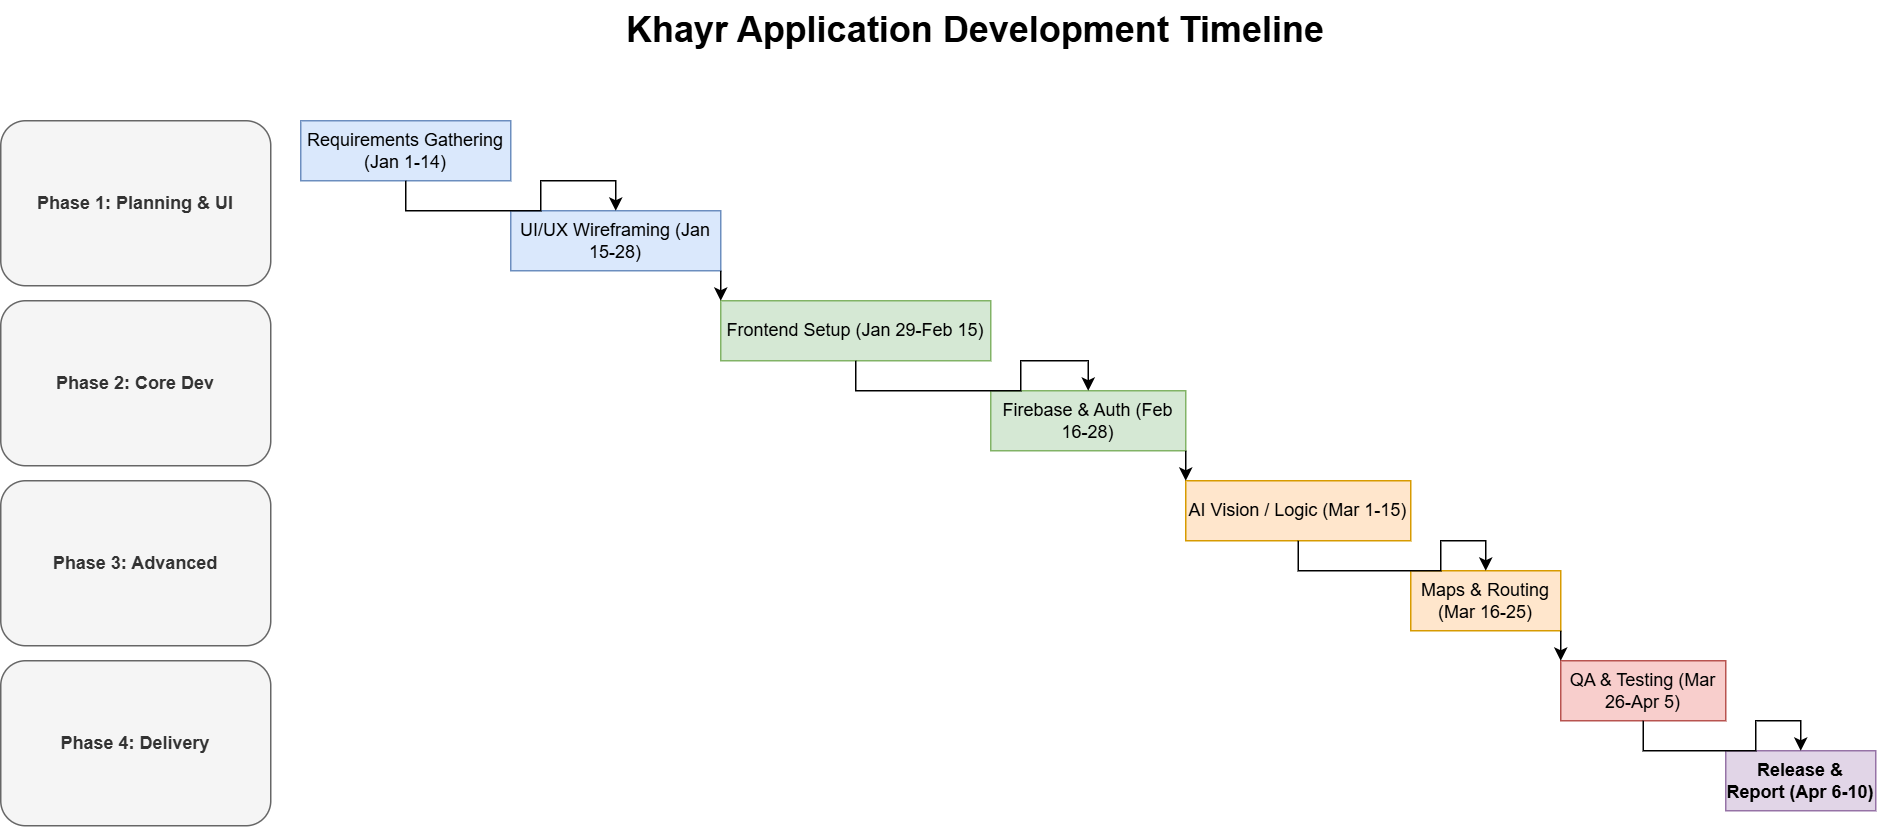

The diagram above was exported from draw.io. Its source (the exported page's mxGraphModel, read from the mxfile embedded in the PNG):
<mxGraphModel dx="1414" dy="747" grid="1" gridSize="10" guides="1" tooltips="1" connect="1" arrows="1" fold="1" page="1" pageScale="1" pageWidth="1400" pageHeight="850" math="0" shadow="0">
  <root>
    <mxCell id="0" />
    <mxCell id="1" parent="0" />
    <mxCell id="title" parent="1" style="text;html=1;strokeColor=none;fillColor=none;align=center;verticalAlign=middle;whiteSpace=wrap;rounded=0;fontSize=24;fontStyle=1" value="Khayr Application Development Timeline" vertex="1">
      <mxGeometry height="40" width="600" x="400" y="20" as="geometry" />
    </mxCell>
    <mxCell id="phase1" parent="1" style="rounded=1;whiteSpace=wrap;html=1;fillColor=#f5f5f5;strokeColor=#666666;fontColor=#333333;fontStyle=1;" value="Phase 1: Planning &amp; UI" vertex="1">
      <mxGeometry height="110" width="180" x="50" y="100" as="geometry" />
    </mxCell>
    <mxCell id="t1" parent="1" style="rounded=0;whiteSpace=wrap;html=1;fillColor=#dae8fc;strokeColor=#6c8ebf;" value="Requirements Gathering (Jan 1-14)" vertex="1">
      <mxGeometry height="40" width="140" x="250" y="100" as="geometry" />
    </mxCell>
    <mxCell id="t2" parent="1" style="rounded=0;whiteSpace=wrap;html=1;fillColor=#dae8fc;strokeColor=#6c8ebf;" value="UI/UX Wireframing (Jan 15-28)" vertex="1">
      <mxGeometry height="40" width="140" x="390" y="160" as="geometry" />
    </mxCell>
    <mxCell id="phase2" parent="1" style="rounded=1;whiteSpace=wrap;html=1;fillColor=#f5f5f5;strokeColor=#666666;fontColor=#333333;fontStyle=1;" value="Phase 2: Core Dev" vertex="1">
      <mxGeometry height="110" width="180" x="50" y="220" as="geometry" />
    </mxCell>
    <mxCell id="t3" parent="1" style="rounded=0;whiteSpace=wrap;html=1;fillColor=#d5e8d4;strokeColor=#82b366;" value="Frontend Setup (Jan 29-Feb 15)" vertex="1">
      <mxGeometry height="40" width="180" x="530" y="220" as="geometry" />
    </mxCell>
    <mxCell id="t4" parent="1" style="rounded=0;whiteSpace=wrap;html=1;fillColor=#d5e8d4;strokeColor=#82b366;" value="Firebase &amp; Auth (Feb 16-28)" vertex="1">
      <mxGeometry height="40" width="130" x="710" y="280" as="geometry" />
    </mxCell>
    <mxCell id="phase3" parent="1" style="rounded=1;whiteSpace=wrap;html=1;fillColor=#f5f5f5;strokeColor=#666666;fontColor=#333333;fontStyle=1;" value="Phase 3: Advanced" vertex="1">
      <mxGeometry height="110" width="180" x="50" y="340" as="geometry" />
    </mxCell>
    <mxCell id="t5" parent="1" style="rounded=0;whiteSpace=wrap;html=1;fillColor=#ffe6cc;strokeColor=#d79b00;" value="AI Vision / Logic (Mar 1-15)" vertex="1">
      <mxGeometry height="40" width="150" x="840" y="340" as="geometry" />
    </mxCell>
    <mxCell id="t6" parent="1" style="rounded=0;whiteSpace=wrap;html=1;fillColor=#ffe6cc;strokeColor=#d79b00;" value="Maps &amp; Routing (Mar 16-25)" vertex="1">
      <mxGeometry height="40" width="100" x="990" y="400" as="geometry" />
    </mxCell>
    <mxCell id="phase4" parent="1" style="rounded=1;whiteSpace=wrap;html=1;fillColor=#f5f5f5;strokeColor=#666666;fontColor=#333333;fontStyle=1;" value="Phase 4: Delivery" vertex="1">
      <mxGeometry height="110" width="180" x="50" y="460" as="geometry" />
    </mxCell>
    <mxCell id="t7" parent="1" style="rounded=0;whiteSpace=wrap;html=1;fillColor=#f8cecc;strokeColor=#b85450;" value="QA &amp; Testing (Mar 26-Apr 5)" vertex="1">
      <mxGeometry height="40" width="110" x="1090" y="460" as="geometry" />
    </mxCell>
    <mxCell id="t8" parent="1" style="rounded=0;whiteSpace=wrap;html=1;fillColor=#e1d5e7;strokeColor=#9673a6;fontStyle=1;" value="Release &amp; Report (Apr 6-10)" vertex="1">
      <mxGeometry height="40" width="100" x="1200" y="520" as="geometry" />
    </mxCell>
    <mxCell id="edge1" edge="1" parent="1" source="t1" style="edgeStyle=orthogonalEdgeStyle;rounded=0;orthogonalLoop=1;jettySize=auto;html=1;" target="t2">
      <mxGeometry relative="1" as="geometry" />
    </mxCell>
    <mxCell id="edge2" edge="1" parent="1" source="t2" style="edgeStyle=orthogonalEdgeStyle;rounded=0;orthogonalLoop=1;jettySize=auto;html=1;" target="t3">
      <mxGeometry relative="1" as="geometry">
        <Array as="points">
          <mxPoint x="530" y="180" />
          <mxPoint x="530" y="240" />
        </Array>
      </mxGeometry>
    </mxCell>
    <mxCell id="edge3" edge="1" parent="1" source="t3" style="edgeStyle=orthogonalEdgeStyle;rounded=0;orthogonalLoop=1;jettySize=auto;html=1;" target="t4">
      <mxGeometry relative="1" as="geometry" />
    </mxCell>
    <mxCell id="edge4" edge="1" parent="1" source="t4" style="edgeStyle=orthogonalEdgeStyle;rounded=0;orthogonalLoop=1;jettySize=auto;html=1;" target="t5">
      <mxGeometry relative="1" as="geometry">
        <Array as="points">
          <mxPoint x="840" y="300" />
          <mxPoint x="840" y="360" />
        </Array>
      </mxGeometry>
    </mxCell>
    <mxCell id="edge5" edge="1" parent="1" source="t5" style="edgeStyle=orthogonalEdgeStyle;rounded=0;orthogonalLoop=1;jettySize=auto;html=1;" target="t6">
      <mxGeometry relative="1" as="geometry" />
    </mxCell>
    <mxCell id="edge6" edge="1" parent="1" source="t6" style="edgeStyle=orthogonalEdgeStyle;rounded=0;orthogonalLoop=1;jettySize=auto;html=1;" target="t7">
      <mxGeometry relative="1" as="geometry">
        <Array as="points">
          <mxPoint x="1090" y="420" />
          <mxPoint x="1090" y="480" />
        </Array>
      </mxGeometry>
    </mxCell>
    <mxCell id="edge7" edge="1" parent="1" source="t7" style="edgeStyle=orthogonalEdgeStyle;rounded=0;orthogonalLoop=1;jettySize=auto;html=1;" target="t8">
      <mxGeometry relative="1" as="geometry" />
    </mxCell>
  </root>
</mxGraphModel>